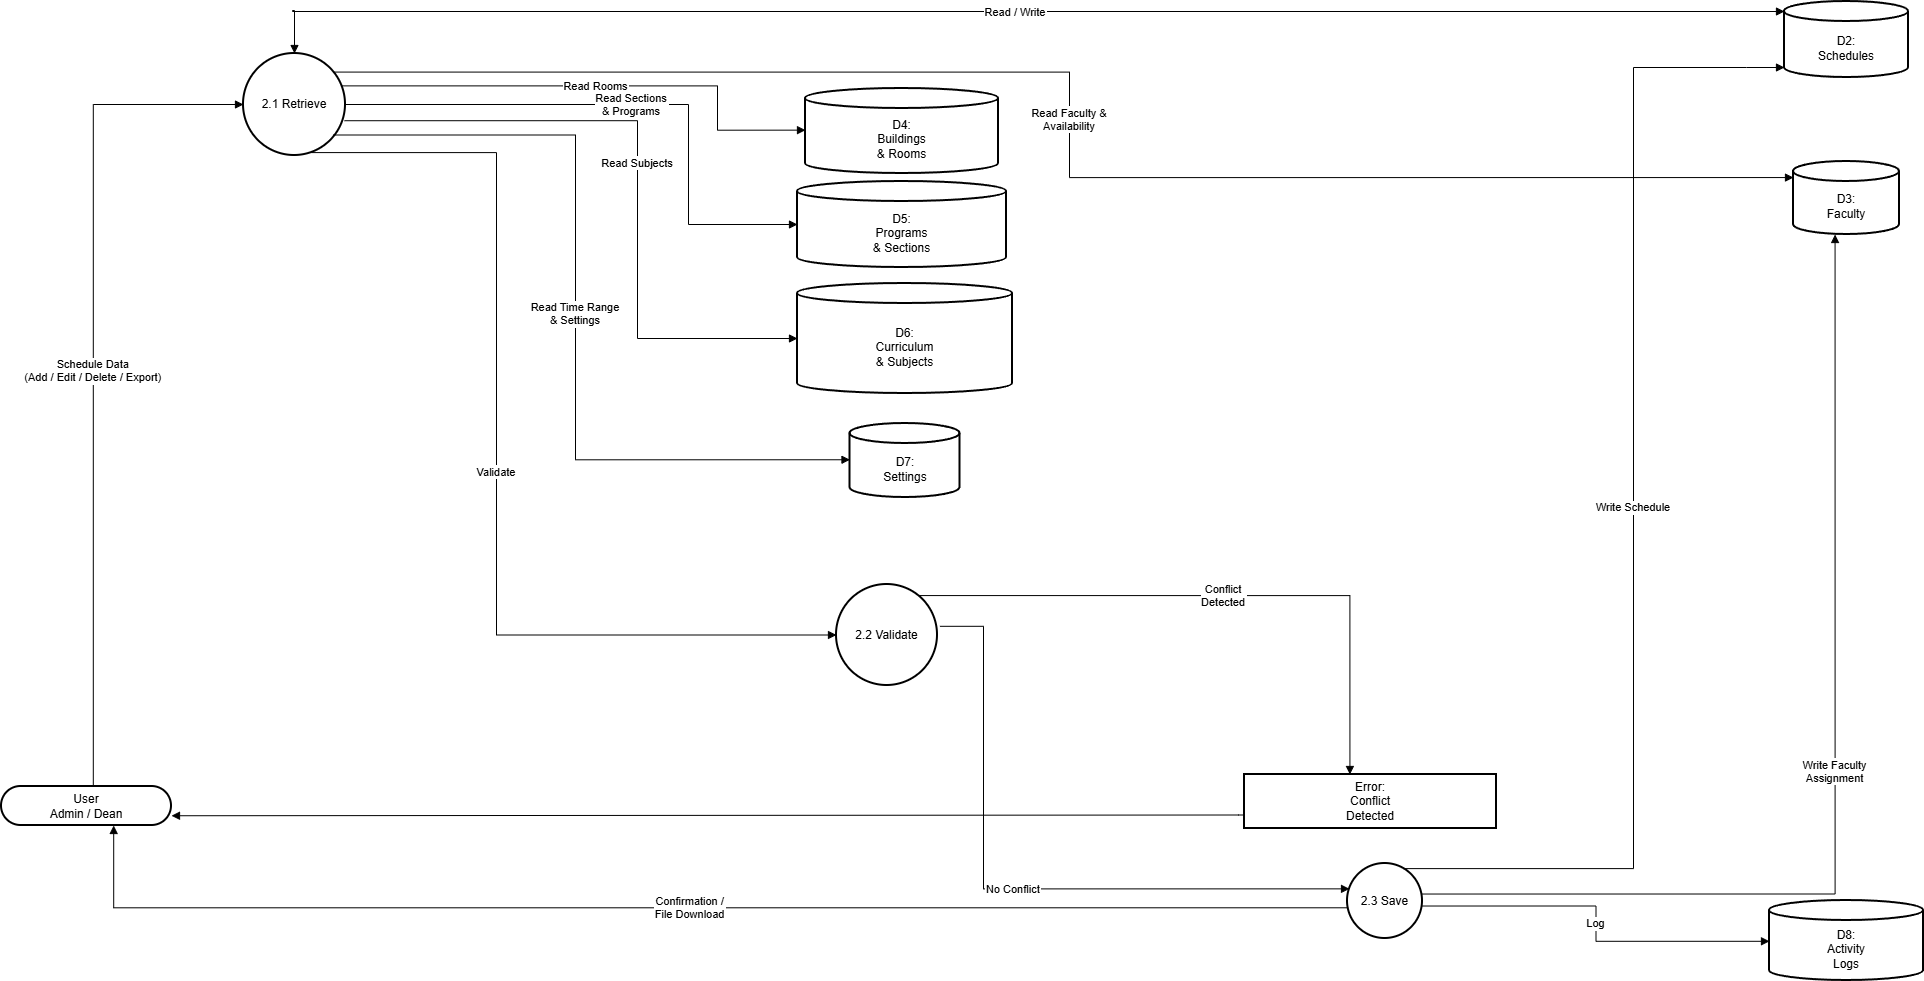

The diagram above was exported from draw.io. Its source (the exported page's mxGraphModel, read from the mxfile embedded in the PNG):
<mxGraphModel dx="1358" dy="786" grid="0" gridSize="10" guides="1" tooltips="1" connect="1" arrows="1" fold="1" page="1" pageScale="1" pageWidth="850" pageHeight="1100" background="#ffffff" math="0" shadow="0">
  <root>
    <mxCell id="0" />
    <mxCell id="1" parent="0" />
    <mxCell id="tBjOJCQz4JF5Mp_9XnNU-2177" parent="1" style="rounded=1;whiteSpace=wrap;arcSize=50;strokeWidth=2;" value="User&#10;Admin / Dean" vertex="1">
      <mxGeometry height="39" width="170" x="719" y="815" as="geometry" />
    </mxCell>
    <mxCell id="tBjOJCQz4JF5Mp_9XnNU-2178" parent="1" style="ellipse;aspect=fixed;strokeWidth=2;whiteSpace=wrap;" value="2.1 Retrieve" vertex="1">
      <mxGeometry height="102" width="102" x="961" y="82" as="geometry" />
    </mxCell>
    <mxCell id="tBjOJCQz4JF5Mp_9XnNU-2179" parent="1" style="ellipse;aspect=fixed;strokeWidth=2;whiteSpace=wrap;" value="2.2 Validate" vertex="1">
      <mxGeometry height="101" width="101" x="1554" y="613" as="geometry" />
    </mxCell>
    <mxCell id="tBjOJCQz4JF5Mp_9XnNU-2180" parent="1" style="ellipse;aspect=fixed;strokeWidth=2;whiteSpace=wrap;" value="2.3 Save" vertex="1">
      <mxGeometry height="75" width="75" x="2065" y="892" as="geometry" />
    </mxCell>
    <mxCell id="tBjOJCQz4JF5Mp_9XnNU-2181" parent="1" style="whiteSpace=wrap;strokeWidth=2;" value="Error:&#10;Conflict&#10;Detected" vertex="1">
      <mxGeometry height="54" width="252" x="1962" y="803" as="geometry" />
    </mxCell>
    <mxCell id="tBjOJCQz4JF5Mp_9XnNU-2182" parent="1" style="shape=cylinder3;boundedLbl=1;backgroundOutline=1;size=10;strokeWidth=2;whiteSpace=wrap;" value="D2:&#10;Schedules" vertex="1">
      <mxGeometry height="76" width="124" x="2502" y="30" as="geometry" />
    </mxCell>
    <mxCell id="tBjOJCQz4JF5Mp_9XnNU-2183" parent="1" style="shape=cylinder3;boundedLbl=1;backgroundOutline=1;size=10;strokeWidth=2;whiteSpace=wrap;" value="D3:&#10;Faculty" vertex="1">
      <mxGeometry height="73" width="106" x="2511" y="190" as="geometry" />
    </mxCell>
    <mxCell id="tBjOJCQz4JF5Mp_9XnNU-2184" parent="1" style="shape=cylinder3;boundedLbl=1;backgroundOutline=1;size=10;strokeWidth=2;whiteSpace=wrap;" value="D4:&#10;Buildings&#10;&amp; Rooms" vertex="1">
      <mxGeometry height="85" width="193" x="1523" y="117" as="geometry" />
    </mxCell>
    <mxCell id="tBjOJCQz4JF5Mp_9XnNU-2185" parent="1" style="shape=cylinder3;boundedLbl=1;backgroundOutline=1;size=10;strokeWidth=2;whiteSpace=wrap;" value="D5:&#10;Programs&#10;&amp; Sections" vertex="1">
      <mxGeometry height="86" width="209" x="1515" y="210" as="geometry" />
    </mxCell>
    <mxCell id="tBjOJCQz4JF5Mp_9XnNU-2186" parent="1" style="shape=cylinder3;boundedLbl=1;backgroundOutline=1;size=10;strokeWidth=2;whiteSpace=wrap;" value="D6:&#10;Curriculum&#10;&amp; Subjects" vertex="1">
      <mxGeometry height="110" width="215" x="1515" y="312" as="geometry" />
    </mxCell>
    <mxCell id="tBjOJCQz4JF5Mp_9XnNU-2187" parent="1" style="shape=cylinder3;boundedLbl=1;backgroundOutline=1;size=10;strokeWidth=2;whiteSpace=wrap;" value="D7:&#10;Settings" vertex="1">
      <mxGeometry height="74" width="110" x="1567.5" y="452" as="geometry" />
    </mxCell>
    <mxCell id="tBjOJCQz4JF5Mp_9XnNU-2188" parent="1" style="shape=cylinder3;boundedLbl=1;backgroundOutline=1;size=10;strokeWidth=2;whiteSpace=wrap;" value="D8:&#10;Activity&#10;Logs" vertex="1">
      <mxGeometry height="80" width="154" x="2487" y="929" as="geometry" />
    </mxCell>
    <mxCell id="tBjOJCQz4JF5Mp_9XnNU-2189" edge="1" parent="1" source="tBjOJCQz4JF5Mp_9XnNU-2177" style="startArrow=none;endArrow=block;exitX=0.54;exitY=0;entryX=0;entryY=0.5;rounded=0;edgeStyle=orthogonalEdgeStyle;" target="tBjOJCQz4JF5Mp_9XnNU-2178" value="Schedule Data&#10;(Add / Edit / Delete / Export)">
      <mxGeometry relative="1" as="geometry" />
    </mxCell>
    <mxCell id="tBjOJCQz4JF5Mp_9XnNU-2190" edge="1" parent="1" source="tBjOJCQz4JF5Mp_9XnNU-2178" style="startArrow=block;endArrow=block;exitX=0.5;exitY=0;entryX=0;entryY=0;rounded=0;edgeStyle=orthogonalEdgeStyle;exitDx=0;exitDy=0;entryDx=0;entryDy=10;entryPerimeter=0;" target="tBjOJCQz4JF5Mp_9XnNU-2182" value="Read / Write">
      <mxGeometry relative="1" as="geometry">
        <Array as="points">
          <mxPoint x="1010" y="39" />
        </Array>
      </mxGeometry>
    </mxCell>
    <mxCell id="tBjOJCQz4JF5Mp_9XnNU-2191" edge="1" parent="1" source="tBjOJCQz4JF5Mp_9XnNU-2178" style="startArrow=none;endArrow=block;exitX=1;exitY=0.08;entryX=0;entryY=0.22;rounded=0;edgeStyle=orthogonalEdgeStyle;" target="tBjOJCQz4JF5Mp_9XnNU-2183" value="Read Faculty &amp;&#10;Availability">
      <mxGeometry relative="1" as="geometry" />
    </mxCell>
    <mxCell id="tBjOJCQz4JF5Mp_9XnNU-2192" edge="1" parent="1" source="tBjOJCQz4JF5Mp_9XnNU-2178" style="startArrow=none;endArrow=block;exitX=1;exitY=0.3;entryX=0;entryY=0.49;rounded=0;edgeStyle=orthogonalEdgeStyle;" target="tBjOJCQz4JF5Mp_9XnNU-2184" value="Read Rooms">
      <mxGeometry relative="1" as="geometry">
        <Array as="points">
          <mxPoint x="1435" y="114" />
          <mxPoint x="1435" y="159" />
        </Array>
      </mxGeometry>
    </mxCell>
    <mxCell id="tBjOJCQz4JF5Mp_9XnNU-2193" edge="1" parent="1" source="tBjOJCQz4JF5Mp_9XnNU-2178" style="startArrow=none;endArrow=block;exitX=1;exitY=0.5;entryX=0;entryY=0.5;rounded=0;edgeStyle=orthogonalEdgeStyle;exitDx=0;exitDy=0;" target="tBjOJCQz4JF5Mp_9XnNU-2185" value="Read Sections&#10;&amp; Programs">
      <mxGeometry relative="1" as="geometry">
        <Array as="points">
          <mxPoint x="1406" y="133" />
          <mxPoint x="1406" y="253" />
        </Array>
      </mxGeometry>
    </mxCell>
    <mxCell id="tBjOJCQz4JF5Mp_9XnNU-2194" edge="1" parent="1" source="tBjOJCQz4JF5Mp_9XnNU-2178" style="startArrow=none;endArrow=block;exitX=0.99;exitY=0.659;entryX=0;entryY=0.5;rounded=0;edgeStyle=orthogonalEdgeStyle;exitDx=0;exitDy=0;exitPerimeter=0;" target="tBjOJCQz4JF5Mp_9XnNU-2186" value="Read Subjects">
      <mxGeometry relative="1" as="geometry">
        <Array as="points">
          <mxPoint x="1355" y="149" />
          <mxPoint x="1355" y="367" />
        </Array>
      </mxGeometry>
    </mxCell>
    <mxCell id="tBjOJCQz4JF5Mp_9XnNU-2195" edge="1" parent="1" source="tBjOJCQz4JF5Mp_9XnNU-2178" style="startArrow=none;endArrow=block;exitX=0.878;exitY=0.799;entryX=0;entryY=0.49;rounded=0;edgeStyle=orthogonalEdgeStyle;exitDx=0;exitDy=0;exitPerimeter=0;" target="tBjOJCQz4JF5Mp_9XnNU-2187" value="Read Time Range&#10;&amp; Settings">
      <mxGeometry relative="1" as="geometry">
        <Array as="points">
          <mxPoint x="1293" y="164" />
          <mxPoint x="1293" y="488" />
        </Array>
      </mxGeometry>
    </mxCell>
    <mxCell id="tBjOJCQz4JF5Mp_9XnNU-2196" edge="1" parent="1" source="tBjOJCQz4JF5Mp_9XnNU-2178" style="startArrow=none;endArrow=block;exitX=0.68;exitY=1;rounded=0;edgeStyle=orthogonalEdgeStyle;entryX=0;entryY=0.5;entryDx=0;entryDy=0;" target="tBjOJCQz4JF5Mp_9XnNU-2179" value="Validate">
      <mxGeometry relative="1" as="geometry">
        <Array as="points">
          <mxPoint x="1214" y="181" />
          <mxPoint x="1214" y="664" />
          <mxPoint x="1554" y="664" />
        </Array>
        <mxPoint x="1494" y="656" as="targetPoint" />
      </mxGeometry>
    </mxCell>
    <mxCell id="tBjOJCQz4JF5Mp_9XnNU-2197" edge="1" parent="1" source="tBjOJCQz4JF5Mp_9XnNU-2179" style="startArrow=none;endArrow=block;exitX=0.9;exitY=0;entryX=0.42;entryY=0.01;rounded=0;edgeStyle=orthogonalEdgeStyle;" target="tBjOJCQz4JF5Mp_9XnNU-2181" value="Conflict&#10;Detected">
      <mxGeometry relative="1" as="geometry" />
    </mxCell>
    <mxCell id="tBjOJCQz4JF5Mp_9XnNU-2198" edge="1" parent="1" source="tBjOJCQz4JF5Mp_9XnNU-2181" style="startArrow=none;endArrow=block;exitX=0;exitY=0.75;entryX=1;entryY=0.75;rounded=0;edgeStyle=orthogonalEdgeStyle;entryDx=0;entryDy=0;exitDx=0;exitDy=0;" target="tBjOJCQz4JF5Mp_9XnNU-2177" value="">
      <mxGeometry relative="1" as="geometry">
        <Array as="points">
          <mxPoint x="1956" y="844" />
        </Array>
      </mxGeometry>
    </mxCell>
    <mxCell id="tBjOJCQz4JF5Mp_9XnNU-2199" edge="1" parent="1" source="tBjOJCQz4JF5Mp_9XnNU-2179" style="startArrow=none;endArrow=block;exitX=1.024;exitY=0.414;entryX=-0.01;entryY=0.32;rounded=0;edgeStyle=orthogonalEdgeStyle;exitDx=0;exitDy=0;exitPerimeter=0;" target="tBjOJCQz4JF5Mp_9XnNU-2180" value="No Conflict">
      <mxGeometry relative="1" as="geometry">
        <Array as="points">
          <mxPoint x="1701" y="655" />
          <mxPoint x="1701" y="917" />
        </Array>
      </mxGeometry>
    </mxCell>
    <mxCell id="tBjOJCQz4JF5Mp_9XnNU-2200" edge="1" parent="1" source="tBjOJCQz4JF5Mp_9XnNU-2180" style="startArrow=none;endArrow=block;exitX=0.79;exitY=0.01;entryX=0;entryY=1;rounded=0;edgeStyle=orthogonalEdgeStyle;entryDx=0;entryDy=-10;entryPerimeter=0;" target="tBjOJCQz4JF5Mp_9XnNU-2182" value="Write Schedule">
      <mxGeometry relative="1" as="geometry">
        <Array as="points">
          <mxPoint x="2351" y="897" />
          <mxPoint x="2351" y="96" />
          <mxPoint x="2464" y="96" />
        </Array>
      </mxGeometry>
    </mxCell>
    <mxCell id="tBjOJCQz4JF5Mp_9XnNU-2201" edge="1" parent="1" source="tBjOJCQz4JF5Mp_9XnNU-2180" style="startArrow=none;endArrow=block;exitX=1;exitY=0.4;entryX=0.39;entryY=1.01;rounded=0;edgeStyle=orthogonalEdgeStyle;" target="tBjOJCQz4JF5Mp_9XnNU-2183" value="Write Faculty&#10;Assignment">
      <mxGeometry relative="1" as="geometry" />
    </mxCell>
    <mxCell id="tBjOJCQz4JF5Mp_9XnNU-2202" edge="1" parent="1" source="tBjOJCQz4JF5Mp_9XnNU-2180" style="startArrow=none;endArrow=block;exitX=1;exitY=0.57;entryX=0;entryY=0.51;rounded=0;edgeStyle=orthogonalEdgeStyle;" target="tBjOJCQz4JF5Mp_9XnNU-2188" value="Log">
      <mxGeometry relative="1" as="geometry" />
    </mxCell>
    <mxCell id="tBjOJCQz4JF5Mp_9XnNU-2203" edge="1" parent="1" source="tBjOJCQz4JF5Mp_9XnNU-2180" style="startArrow=none;endArrow=block;exitX=-0.01;exitY=0.6;entryX=0.66;entryY=1;rounded=0;edgeStyle=orthogonalEdgeStyle;" target="tBjOJCQz4JF5Mp_9XnNU-2177" value="Confirmation /&#10;File Download">
      <mxGeometry relative="1" as="geometry" />
    </mxCell>
  </root>
</mxGraphModel>